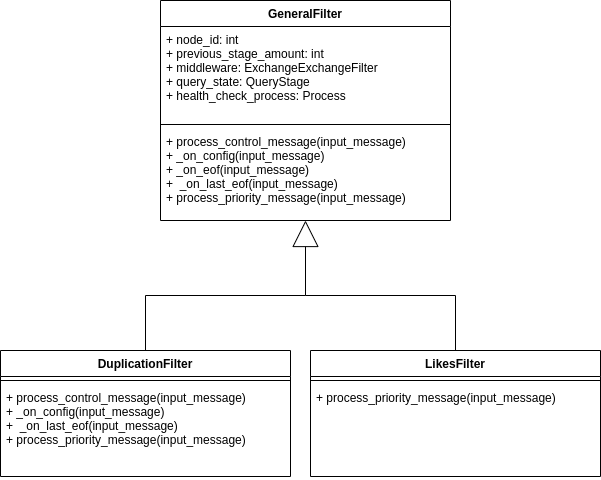

The diagram above was exported from draw.io. Its source (the exported page's mxGraphModel, read from the mxfile embedded in the PNG):
<mxGraphModel dx="1185" dy="616" grid="1" gridSize="10" guides="1" tooltips="1" connect="1" arrows="1" fold="1" page="1" pageScale="1" pageWidth="850" pageHeight="1100" math="0" shadow="0">
  <root>
    <mxCell id="0" />
    <mxCell id="1" parent="0" />
    <mxCell id="u2VYqrcL4zS4t4X4x3mu-1" value="GeneralFilter" style="swimlane;fontStyle=1;align=center;verticalAlign=top;childLayout=stackLayout;horizontal=1;startSize=26;horizontalStack=0;resizeParent=1;resizeParentMax=0;resizeLast=0;collapsible=1;marginBottom=0;" parent="1" vertex="1">
      <mxGeometry x="290" y="270" width="290" height="220" as="geometry" />
    </mxCell>
    <mxCell id="u2VYqrcL4zS4t4X4x3mu-2" value="+ node_id: int&#10;+ previous_stage_amount: int&#10;+ middleware: ExchangeExchangeFilter&#10;+ query_state: QueryStage&#10;+ health_check_process: Process" style="text;strokeColor=none;fillColor=none;align=left;verticalAlign=top;spacingLeft=4;spacingRight=4;overflow=hidden;rotatable=0;points=[[0,0.5],[1,0.5]];portConstraint=eastwest;" parent="u2VYqrcL4zS4t4X4x3mu-1" vertex="1">
      <mxGeometry y="26" width="290" height="94" as="geometry" />
    </mxCell>
    <mxCell id="u2VYqrcL4zS4t4X4x3mu-3" value="" style="line;strokeWidth=1;fillColor=none;align=left;verticalAlign=middle;spacingTop=-1;spacingLeft=3;spacingRight=3;rotatable=0;labelPosition=right;points=[];portConstraint=eastwest;strokeColor=inherit;" parent="u2VYqrcL4zS4t4X4x3mu-1" vertex="1">
      <mxGeometry y="120" width="290" height="8" as="geometry" />
    </mxCell>
    <mxCell id="u2VYqrcL4zS4t4X4x3mu-4" value="+ process_control_message(input_message)&#10;+ _on_config(input_message)&#10;+ _on_eof(input_message)&#10;+  _on_last_eof(input_message)&#10;+ process_priority_message(input_message)" style="text;strokeColor=none;fillColor=none;align=left;verticalAlign=top;spacingLeft=4;spacingRight=4;overflow=hidden;rotatable=0;points=[[0,0.5],[1,0.5]];portConstraint=eastwest;" parent="u2VYqrcL4zS4t4X4x3mu-1" vertex="1">
      <mxGeometry y="128" width="290" height="92" as="geometry" />
    </mxCell>
    <mxCell id="u2VYqrcL4zS4t4X4x3mu-9" style="edgeStyle=orthogonalEdgeStyle;rounded=0;orthogonalLoop=1;jettySize=auto;html=1;entryX=0.5;entryY=1;entryDx=0;entryDy=0;entryPerimeter=0;endArrow=block;endFill=0;endSize=24;" parent="1" source="u2VYqrcL4zS4t4X4x3mu-5" target="u2VYqrcL4zS4t4X4x3mu-4" edge="1">
      <mxGeometry relative="1" as="geometry" />
    </mxCell>
    <mxCell id="u2VYqrcL4zS4t4X4x3mu-5" value="DuplicationFilter" style="swimlane;fontStyle=1;align=center;verticalAlign=top;childLayout=stackLayout;horizontal=1;startSize=26;horizontalStack=0;resizeParent=1;resizeParentMax=0;resizeLast=0;collapsible=1;marginBottom=0;" parent="1" vertex="1">
      <mxGeometry x="130" y="620" width="290" height="126" as="geometry" />
    </mxCell>
    <mxCell id="u2VYqrcL4zS4t4X4x3mu-7" value="" style="line;strokeWidth=1;fillColor=none;align=left;verticalAlign=middle;spacingTop=-1;spacingLeft=3;spacingRight=3;rotatable=0;labelPosition=right;points=[];portConstraint=eastwest;strokeColor=inherit;" parent="u2VYqrcL4zS4t4X4x3mu-5" vertex="1">
      <mxGeometry y="26" width="290" height="8" as="geometry" />
    </mxCell>
    <mxCell id="u2VYqrcL4zS4t4X4x3mu-8" value="+ process_control_message(input_message)&#10;+ _on_config(input_message)&#10;+  _on_last_eof(input_message)&#10;+ process_priority_message(input_message)" style="text;strokeColor=none;fillColor=none;align=left;verticalAlign=top;spacingLeft=4;spacingRight=4;overflow=hidden;rotatable=0;points=[[0,0.5],[1,0.5]];portConstraint=eastwest;" parent="u2VYqrcL4zS4t4X4x3mu-5" vertex="1">
      <mxGeometry y="34" width="290" height="92" as="geometry" />
    </mxCell>
    <mxCell id="7OlIfjRIE8wCOFPEVdPs-1" value="LikesFilter" style="swimlane;fontStyle=1;align=center;verticalAlign=top;childLayout=stackLayout;horizontal=1;startSize=26;horizontalStack=0;resizeParent=1;resizeParentMax=0;resizeLast=0;collapsible=1;marginBottom=0;" vertex="1" parent="1">
      <mxGeometry x="440" y="620" width="290" height="126" as="geometry" />
    </mxCell>
    <mxCell id="7OlIfjRIE8wCOFPEVdPs-2" value="" style="line;strokeWidth=1;fillColor=none;align=left;verticalAlign=middle;spacingTop=-1;spacingLeft=3;spacingRight=3;rotatable=0;labelPosition=right;points=[];portConstraint=eastwest;strokeColor=inherit;" vertex="1" parent="7OlIfjRIE8wCOFPEVdPs-1">
      <mxGeometry y="26" width="290" height="8" as="geometry" />
    </mxCell>
    <mxCell id="7OlIfjRIE8wCOFPEVdPs-3" value="+ process_priority_message(input_message)" style="text;strokeColor=none;fillColor=none;align=left;verticalAlign=top;spacingLeft=4;spacingRight=4;overflow=hidden;rotatable=0;points=[[0,0.5],[1,0.5]];portConstraint=eastwest;" vertex="1" parent="7OlIfjRIE8wCOFPEVdPs-1">
      <mxGeometry y="34" width="290" height="92" as="geometry" />
    </mxCell>
    <mxCell id="7OlIfjRIE8wCOFPEVdPs-11" value="" style="endArrow=none;html=1;rounded=0;exitX=0.5;exitY=0;exitDx=0;exitDy=0;jumpSize=6;" edge="1" parent="1" source="7OlIfjRIE8wCOFPEVdPs-1">
      <mxGeometry width="50" height="50" relative="1" as="geometry">
        <mxPoint x="500" y="570" as="sourcePoint" />
        <mxPoint x="435" y="565" as="targetPoint" />
        <Array as="points">
          <mxPoint x="585" y="565" />
        </Array>
      </mxGeometry>
    </mxCell>
  </root>
</mxGraphModel>